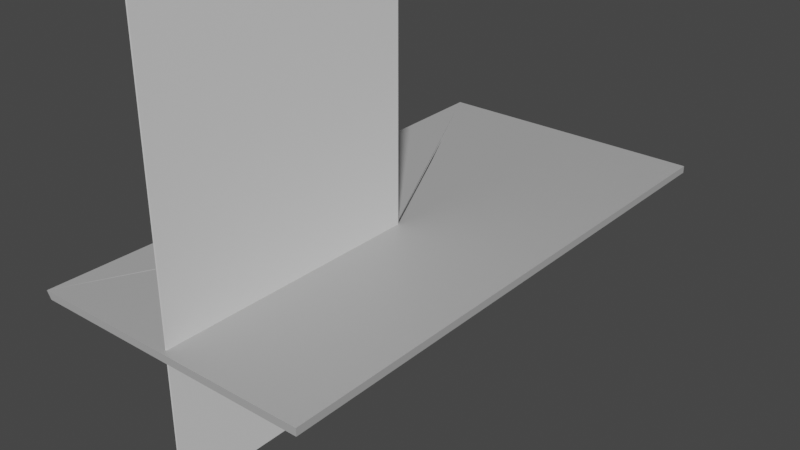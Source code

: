 # Source: Mail.blend  (saved by Blender 4.0.36; exported with 4.5.12 LTS)
import bpy
from mathutils import Matrix  # noqa: F401  (used for matrix-valued properties, if any)

bpy.ops.wm.read_factory_settings(use_empty=True)
scene = bpy.context.scene
scene.name = 'Scene'

# ---- collections
col_collection = bpy.data.collections.new('Collection'); scene.collection.children.link(col_collection)

# ---- materials (node trees are filled in below, after node groups)
mat_envelope = bpy.data.materials.new('Envelope')
mat_paperplaceholder = bpy.data.materials.new('PaperPlaceHolder')

# ---- material node trees
mat_envelope.use_nodes = True; mat_envelope.node_tree.nodes.clear()
_N = mat_envelope.node_tree.nodes; _L = mat_envelope.node_tree.links
n0 = _N.new('ShaderNodeBsdfPrincipled'); n0.name = 'Principled BSDF'; n0.location = (10, 300)
n0.inputs[0].default_value = (0.4304, 0.4304, 0.4304, 1.0)
n0.inputs[3].default_value = 1.45
n1 = _N.new('ShaderNodeOutputMaterial'); n1.name = 'Material Output'; n1.location = (300, 300)
_L.new(n0.outputs[0], n1.inputs[0])
n1.is_active_output = True
mat_paperplaceholder.use_nodes = True; mat_paperplaceholder.node_tree.nodes.clear()
_N = mat_paperplaceholder.node_tree.nodes; _L = mat_paperplaceholder.node_tree.links
n0 = _N.new('ShaderNodeBsdfPrincipled'); n0.name = 'Principled BSDF'; n0.location = (10, 300)
n0.inputs[3].default_value = 1.45
n1 = _N.new('ShaderNodeOutputMaterial'); n1.name = 'Material Output'; n1.location = (300, 300)
_L.new(n0.outputs[0], n1.inputs[0])
n1.is_active_output = True

# ---- world
world_world = bpy.data.worlds.new('World'); scene.world = world_world
world_world.use_nodes = True; world_world.node_tree.nodes.clear()
_N = world_world.node_tree.nodes; _L = world_world.node_tree.links
n0 = _N.new('ShaderNodeOutputWorld'); n0.name = 'World Output'; n0.location = (300, 300)
n1 = _N.new('ShaderNodeBackground'); n1.name = 'Background'; n1.location = (10, 300)
n1.inputs[0].default_value = (0.05088, 0.05088, 0.05088, 1.0)
_L.new(n1.outputs[0], n0.inputs[0])
n0.is_active_output = True
world_world.color = (0.05088, 0.05088, 0.05088)
world_world.use_sun_shadow = False
world_world.sun_shadow_jitter_overblur = 0.0

# ---- meshes
me_cube = bpy.data.meshes.new('Cube')
me_cube.from_pydata([(-1.0, -2.0, -0.02568), (-1.033, -2.0, 0.02568), (-1.0, 2.0, -0.02568), (-1.033, 2.0, 0.02568), (1.0, -2.0, -0.02568), (1.0, -2.0, 0.02568), (1.0, 2.0, -0.02568), (1.0, 2.0, 0.02568), (0.0, 2.0, -0.02568), (0.0, 2.0, 0.02568), (0.0, -2.0, -0.02568), (0.0, -2.0, 0.02568), (-1.0, 0.0, -0.02568), (-1.0, 0.0, 0.02568), (1.0, 0.0, -0.02568), (1.0, 0.0, 0.02568), (0.0, 0.0, 0.02568), (0.0, 0.0, -0.02568), (-0.03269, 0.0, 0.02568), (-0.9788, -1.977, -0.01977), (-1.009, -1.978, 0.02008), (-0.9788, 1.977, -0.01977), (-1.009, 1.978, 0.02008), (0.9775, -1.977, -0.0199), (0.9775, -1.977, 0.0199), (0.9775, 1.977, -0.0199), (0.9775, 1.977, 0.0199), (0.0, 1.972, -0.0186), (0.0, 1.972, 0.0186), (0.0, -1.972, -0.0186), (0.0, -1.972, 0.0186), (-0.9736, 0.0, -0.01832), (-0.9715, 0.0, 0.01885), (0.9724, 0.0, -0.0186), (0.9724, 0.0, 0.0186), (0.0, 0.0, 0.01566), (0.0, 0.0, -0.01566), (-0.03269, 0.0, 0.01566)], [], [(12, 13, 3, 2), (8, 9, 7, 6), (14, 15, 5, 4), (10, 11, 1, 0), (17, 14, 4, 10), (3, 13, 18), (15, 16, 11, 5), (12, 17, 10, 0), (4, 5, 11, 10), (2, 3, 9, 8), (2, 8, 17, 12), (7, 9, 16, 15), (13, 1, 18), (8, 6, 14, 17), (6, 7, 15, 14), (0, 1, 13, 12), (11, 16, 1), (9, 3, 16), (31, 21, 22, 32), (27, 25, 26, 28), (33, 23, 24, 34), (29, 19, 20, 30), (36, 29, 23, 33), (22, 37, 32), (34, 24, 30, 35), (31, 19, 29, 36), (23, 29, 30, 24), (21, 27, 28, 22), (21, 31, 36, 27), (26, 34, 35, 28), (32, 37, 20), (27, 36, 33, 25), (25, 33, 34, 26), (19, 31, 32, 20), (30, 20, 35), (28, 35, 22), (1, 16, 35, 20), (16, 3, 22, 35), (3, 18, 37, 22), (18, 1, 20, 37)])
_uv = me_cube.uv_layers.new(name='UVMap')
_uv.uv.foreach_set('vector', [0.375, 0.125, 0.625, 0.125, 0.625, 0.25, 0.375, 0.25, 0.375, 0.375, 0.625, 0.375, 0.625, 0.5, 0.375, 0.5, 0.375, 0.625, 0.625, 0.625, 0.625, 0.75, 0.375, 0.75, 0.375, 0.875, 0.625, 0.875, 0.625, 1.0, 0.375, 1.0, 0.25, 0.625, 0.375, 0.625, 0.375, 0.75, 0.25, 0.75, 0.625, 0.25, 0.625, 0.125, 0.625, 0.25, 0.625, 0.625, 0.75, 0.625, 0.75, 0.75, 0.625, 0.75, 0.125, 0.625, 0.25, 0.625, 0.25, 0.75, 0.125, 0.75, 0.375, 0.75, 0.625, 0.75, 0.625, 0.875, 0.375, 0.875, 0.375, 0.25, 0.625, 0.25, 0.625, 0.375, 0.375, 0.375, 0.125, 0.5, 0.25, 0.5, 0.25, 0.625, 0.125, 0.625, 0.625, 0.5, 0.75, 0.5, 0.75, 0.625, 0.625, 0.625, 0.625, 0.125, 0.625, 0.0, 0.625, 0.125, 0.25, 0.5, 0.375, 0.5, 0.375, 0.625, 0.25, 0.625, 0.375, 0.5, 0.625, 0.5, 0.625, 0.625, 0.375, 0.625, 0.375, 0.0, 0.625, 0.0, 0.625, 0.125, 0.375, 0.125, 0.75, 0.75, 0.75, 0.625, 0.875, 0.75, 0.75, 0.5, 0.875, 0.5, 0.75, 0.625, 0.375, 0.125, 0.375, 0.25, 0.625, 0.25, 0.625, 0.125, 0.375, 0.375, 0.375, 0.5, 0.625, 0.5, 0.625, 0.375, 0.375, 0.625, 0.375, 0.75, 0.625, 0.75, 0.625, 0.625, 0.375, 0.875, 0.375, 1.0, 0.625, 1.0, 0.625, 0.875, 0.25, 0.625, 0.25, 0.75, 0.375, 0.75, 0.375, 0.625, 0.625, 0.25, 0.625, 0.25, 0.625, 0.125, 0.625, 0.625, 0.625, 0.75, 0.75, 0.75, 0.75, 0.625, 0.125, 0.625, 0.125, 0.75, 0.25, 0.75, 0.25, 0.625, 0.375, 0.75, 0.375, 0.875, 0.625, 0.875, 0.625, 0.75, 0.375, 0.25, 0.375, 0.375, 0.625, 0.375, 0.625, 0.25, 0.125, 0.5, 0.125, 0.625, 0.25, 0.625, 0.25, 0.5, 0.625, 0.5, 0.625, 0.625, 0.75, 0.625, 0.75, 0.5, 0.625, 0.125, 0.625, 0.125, 0.625, 0.0, 0.25, 0.5, 0.25, 0.625, 0.375, 0.625, 0.375, 0.5, 0.375, 0.5, 0.375, 0.625, 0.625, 0.625, 0.625, 0.5, 0.375, 0.0, 0.375, 0.125, 0.625, 0.125, 0.625, 0.0, 0.75, 0.75, 0.875, 0.75, 0.75, 0.625, 0.75, 0.5, 0.75, 0.625, 0.875, 0.5, 0.875, 0.75, 0.75, 0.625, 0.75, 0.625, 0.875, 0.75, 0.75, 0.625, 0.875, 0.5, 0.875, 0.5, 0.75, 0.625, 0.625, 0.25, 0.625, 0.25, 0.625, 0.25, 0.625, 0.25, 0.625, 0.125, 0.625, 0.0, 0.625, 0.0, 0.625, 0.125])
me_cube.materials.append(mat_envelope)
me_cube.update()
me_plane = bpy.data.meshes.new('Plane')
me_plane.from_pydata([(-1.0, -1.0, 0.0), (1.0, -1.0, 0.0), (-1.0, 1.0, 0.0), (1.0, 1.0, 0.0), (-1.0, -1.0, -0.01), (1.0, -1.0, -0.01), (-1.0, 1.0, -0.01), (1.0, 1.0, -0.01)], [], [(0, 1, 3, 2), (4, 6, 7, 5), (0, 2, 6, 4), (1, 0, 4, 5), (3, 1, 5, 7), (2, 3, 7, 6)])
_uv = me_plane.uv_layers.new(name='UVMap')
_uv.uv.foreach_set('vector', [0.0, 0.0, 1.0, 0.0, 1.0, 1.0, 0.0, 1.0, 0.0, 0.0, 0.0, 1.0, 1.0, 1.0, 1.0, 0.0, 0.0, 0.0, 0.0, 1.0, 0.0, 1.0, 0.0, 0.0, 1.0, 0.0, 0.0, 0.0, 0.0, 0.0, 1.0, 0.0, 1.0, 1.0, 1.0, 0.0, 1.0, 0.0, 1.0, 1.0, 0.0, 1.0, 1.0, 1.0, 1.0, 1.0, 0.0, 1.0])
me_plane.materials.append(mat_paperplaceholder)
me_plane.update()
arm_armature = bpy.data.armatures.new('Armature')  # bones are not reproduced

# ---- objects
ob_envelope = bpy.data.objects.new('Envelope', me_cube)
ob_paper = bpy.data.objects.new('Paper', me_plane)
ob_mail = bpy.data.objects.new('Mail', arm_armature)

# ---- transforms, parenting, visibility, modifiers, constraints
ob_envelope.parent = ob_mail
ob_envelope.location = (0.0, 0.0, 0.0)
_vg = ob_envelope.vertex_groups.new(name='Base')
_vg.add([0, 1, 2, 3, 4, 5, 6, 7, 8, 9, 10, 11, 12, 13, 14, 15, 16, 17, 19, 20, 21, 22, 23, 24, 25, 26, 27, 28, 29, 30, 31, 32, 33, 34, 35, 36], 1.0, 'REPLACE')
_vg = ob_envelope.vertex_groups.new(name='EnvelopeFlap')
_vg.add([18, 37], 1.0, 'REPLACE')
_vg = ob_envelope.vertex_groups.new(name='Letter')
_m = ob_envelope.modifiers.new('Armature', 'ARMATURE')
_m.object = ob_mail
ob_paper.parent = ob_mail
ob_paper.matrix_parent_inverse = Matrix(((3.553e-15, 7.55e-08, 1.0, -1.351e-07), (-1.0, 0.0, 0.0, -1.0), (9.473e-16, -1.0, 7.55e-08, 1.0), (0.0, 0.0, -0.0, 1.0)))
ob_paper.location = (0.0, 0.0, 0.0)
ob_paper.scale = (0.9633, 1.989, 1.0)
ob_mail.location = (0.0, 0.0, 0.0)
ob_mail.scale = (0.2, 0.2, 0.2)

# ---- collection membership
col_collection.objects.link(ob_envelope)
col_collection.objects.link(ob_paper)
col_collection.objects.link(ob_mail)

# ---- scene / render settings (as saved in the file)
scene.frame_start = 1; scene.frame_end = 250; scene.frame_set(2)
scene.render.engine = 'CYCLES'
scene.render.image_settings.file_format = 'FFMPEG'
scene.render.image_settings.color_mode = 'RGB'
scene.cycles.samples = 24
scene.cycles.sampling_pattern = 'TABULATED_SOBOL'
scene.view_settings.view_transform = 'Filmic'
bpy.context.view_layer.update()

# ---- added for rendering (the .blend has no active camera and no usable light): camera, sun
cam_auto = bpy.data.cameras.new('AutoCamera')
cam_auto.lens = 50.0
cam_auto.sensor_width = 36.0
cam_auto.clip_end = 1000.0
ob_auto_camera = bpy.data.objects.new('AutoCamera', cam_auto)
scene.collection.objects.link(ob_auto_camera)
ob_auto_camera.location = (0.827054, -0.996388, 0.664258)
ob_auto_camera.rotation_euler = (1.09748, -7.21219e-08, 0.694738)
scene.camera = ob_auto_camera
light_auto_sun = bpy.data.lights.new('AutoSun', 'SUN')
light_auto_sun.energy = 3.0
light_auto_sun.angle = 0.0523599
ob_auto_sun = bpy.data.objects.new('AutoSun', light_auto_sun)
scene.collection.objects.link(ob_auto_sun)
ob_auto_sun.rotation_euler = (0.872665, 0.174533, 0.523599)
bpy.context.view_layer.update()
